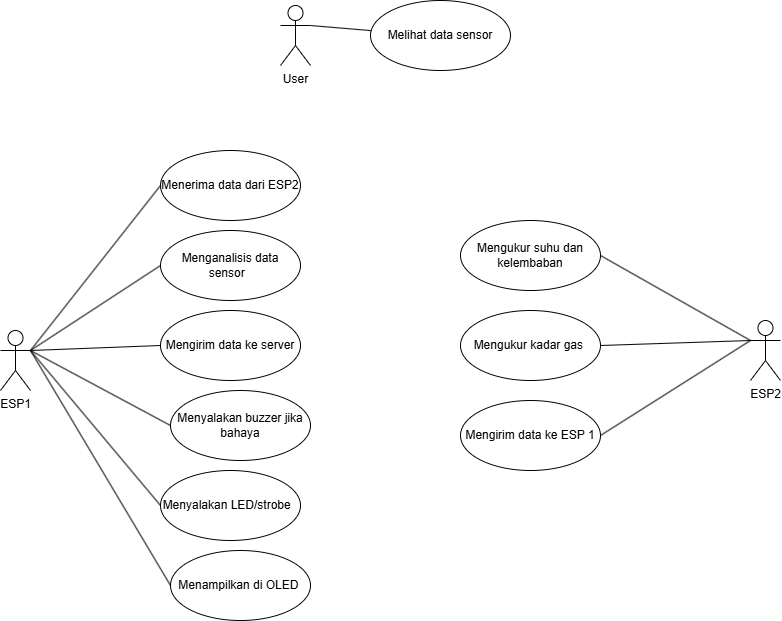

The diagram above was exported from draw.io. Its source (the exported page's mxGraphModel, read from the mxfile embedded in the PNG):
<mxGraphModel dx="1880" dy="811" grid="1" gridSize="10" guides="1" tooltips="1" connect="1" arrows="1" fold="1" page="1" pageScale="1" pageWidth="850" pageHeight="1100" math="0" shadow="0">
  <root>
    <mxCell id="0" />
    <mxCell id="1" parent="0" />
    <mxCell id="qg60Ui5WA-R8UEaL32Gq-1" value="User" style="shape=umlActor;verticalLabelPosition=bottom;verticalAlign=top;html=1;outlineConnect=0;" vertex="1" parent="1">
      <mxGeometry x="280" y="65" width="30" height="60" as="geometry" />
    </mxCell>
    <mxCell id="qg60Ui5WA-R8UEaL32Gq-2" value="ESP2" style="shape=umlActor;verticalLabelPosition=bottom;verticalAlign=top;html=1;outlineConnect=0;" vertex="1" parent="1">
      <mxGeometry x="750" y="380" width="30" height="60" as="geometry" />
    </mxCell>
    <mxCell id="qg60Ui5WA-R8UEaL32Gq-3" value="ESP1" style="shape=umlActor;verticalLabelPosition=bottom;verticalAlign=top;html=1;outlineConnect=0;" vertex="1" parent="1">
      <mxGeometry y="390" width="30" height="60" as="geometry" />
    </mxCell>
    <mxCell id="qg60Ui5WA-R8UEaL32Gq-6" value="Melihat data sensor" style="ellipse;whiteSpace=wrap;html=1;" vertex="1" parent="1">
      <mxGeometry x="370" y="60" width="140" height="70" as="geometry" />
    </mxCell>
    <mxCell id="qg60Ui5WA-R8UEaL32Gq-7" value="" style="endArrow=none;html=1;rounded=0;exitX=1;exitY=0.3333333333333333;exitDx=0;exitDy=0;exitPerimeter=0;" edge="1" parent="1" source="qg60Ui5WA-R8UEaL32Gq-1" target="qg60Ui5WA-R8UEaL32Gq-6">
      <mxGeometry width="50" height="50" relative="1" as="geometry">
        <mxPoint x="580" y="165" as="sourcePoint" />
        <mxPoint x="630" y="115" as="targetPoint" />
      </mxGeometry>
    </mxCell>
    <mxCell id="qg60Ui5WA-R8UEaL32Gq-8" value="Mengirim data ke ESP 1" style="ellipse;whiteSpace=wrap;html=1;" vertex="1" parent="1">
      <mxGeometry x="460" y="460" width="140" height="70" as="geometry" />
    </mxCell>
    <mxCell id="qg60Ui5WA-R8UEaL32Gq-9" value="Mengukur kadar gas&amp;nbsp;" style="ellipse;whiteSpace=wrap;html=1;" vertex="1" parent="1">
      <mxGeometry x="460" y="370" width="140" height="70" as="geometry" />
    </mxCell>
    <mxCell id="qg60Ui5WA-R8UEaL32Gq-10" value="Mengukur suhu dan kelembaban" style="ellipse;whiteSpace=wrap;html=1;" vertex="1" parent="1">
      <mxGeometry x="460" y="280" width="140" height="70" as="geometry" />
    </mxCell>
    <mxCell id="qg60Ui5WA-R8UEaL32Gq-13" value="Menyalakan LED/strobe&amp;nbsp;&amp;nbsp;" style="ellipse;whiteSpace=wrap;html=1;" vertex="1" parent="1">
      <mxGeometry x="160" y="530" width="140" height="70" as="geometry" />
    </mxCell>
    <mxCell id="qg60Ui5WA-R8UEaL32Gq-14" value="Menyalakan buzzer jika bahaya" style="ellipse;whiteSpace=wrap;html=1;" vertex="1" parent="1">
      <mxGeometry x="170" y="450" width="140" height="70" as="geometry" />
    </mxCell>
    <mxCell id="qg60Ui5WA-R8UEaL32Gq-15" value="Mengirim data ke server" style="ellipse;whiteSpace=wrap;html=1;" vertex="1" parent="1">
      <mxGeometry x="160" y="370" width="140" height="70" as="geometry" />
    </mxCell>
    <mxCell id="qg60Ui5WA-R8UEaL32Gq-16" value="Menganalisis data sensor&amp;nbsp;&amp;nbsp;" style="ellipse;whiteSpace=wrap;html=1;" vertex="1" parent="1">
      <mxGeometry x="160" y="290" width="140" height="70" as="geometry" />
    </mxCell>
    <mxCell id="qg60Ui5WA-R8UEaL32Gq-17" value="Menerima data dari ESP2" style="ellipse;whiteSpace=wrap;html=1;" vertex="1" parent="1">
      <mxGeometry x="160" y="210" width="140" height="70" as="geometry" />
    </mxCell>
    <mxCell id="qg60Ui5WA-R8UEaL32Gq-18" value="Menampilkan di OLED&amp;nbsp;" style="ellipse;whiteSpace=wrap;html=1;" vertex="1" parent="1">
      <mxGeometry x="170" y="610" width="140" height="70" as="geometry" />
    </mxCell>
    <mxCell id="qg60Ui5WA-R8UEaL32Gq-19" value="" style="endArrow=none;html=1;rounded=0;entryX=1;entryY=0.3333333333333333;entryDx=0;entryDy=0;entryPerimeter=0;exitX=0;exitY=0.5;exitDx=0;exitDy=0;" edge="1" parent="1" source="qg60Ui5WA-R8UEaL32Gq-18" target="qg60Ui5WA-R8UEaL32Gq-3">
      <mxGeometry width="50" height="50" relative="1" as="geometry">
        <mxPoint x="310" y="200" as="sourcePoint" />
        <mxPoint x="450" y="390" as="targetPoint" />
      </mxGeometry>
    </mxCell>
    <mxCell id="qg60Ui5WA-R8UEaL32Gq-20" value="" style="endArrow=none;html=1;rounded=0;exitX=0;exitY=0.3333333333333333;exitDx=0;exitDy=0;exitPerimeter=0;entryX=1;entryY=0.5;entryDx=0;entryDy=0;" edge="1" parent="1" source="qg60Ui5WA-R8UEaL32Gq-2" target="qg60Ui5WA-R8UEaL32Gq-9">
      <mxGeometry width="50" height="50" relative="1" as="geometry">
        <mxPoint x="400" y="290" as="sourcePoint" />
        <mxPoint x="461" y="295" as="targetPoint" />
      </mxGeometry>
    </mxCell>
    <mxCell id="qg60Ui5WA-R8UEaL32Gq-21" value="" style="endArrow=none;html=1;rounded=0;exitX=0;exitY=0.3333333333333333;exitDx=0;exitDy=0;exitPerimeter=0;entryX=1;entryY=0.5;entryDx=0;entryDy=0;" edge="1" parent="1" source="qg60Ui5WA-R8UEaL32Gq-2" target="qg60Ui5WA-R8UEaL32Gq-10">
      <mxGeometry width="50" height="50" relative="1" as="geometry">
        <mxPoint x="410" y="300" as="sourcePoint" />
        <mxPoint x="471" y="305" as="targetPoint" />
      </mxGeometry>
    </mxCell>
    <mxCell id="qg60Ui5WA-R8UEaL32Gq-22" value="" style="endArrow=none;html=1;rounded=0;entryX=1;entryY=0.5;entryDx=0;entryDy=0;exitX=0;exitY=0.3333333333333333;exitDx=0;exitDy=0;exitPerimeter=0;" edge="1" parent="1" source="qg60Ui5WA-R8UEaL32Gq-2" target="qg60Ui5WA-R8UEaL32Gq-8">
      <mxGeometry width="50" height="50" relative="1" as="geometry">
        <mxPoint x="730" y="330" as="sourcePoint" />
        <mxPoint x="461" y="295" as="targetPoint" />
      </mxGeometry>
    </mxCell>
    <mxCell id="qg60Ui5WA-R8UEaL32Gq-23" value="" style="endArrow=none;html=1;rounded=0;exitX=0;exitY=0.5;exitDx=0;exitDy=0;entryX=1;entryY=0.3333333333333333;entryDx=0;entryDy=0;entryPerimeter=0;" edge="1" parent="1" source="qg60Ui5WA-R8UEaL32Gq-13" target="qg60Ui5WA-R8UEaL32Gq-3">
      <mxGeometry width="50" height="50" relative="1" as="geometry">
        <mxPoint x="320" y="210" as="sourcePoint" />
        <mxPoint x="381" y="215" as="targetPoint" />
      </mxGeometry>
    </mxCell>
    <mxCell id="qg60Ui5WA-R8UEaL32Gq-24" value="" style="endArrow=none;html=1;rounded=0;exitX=0;exitY=0.5;exitDx=0;exitDy=0;entryX=1;entryY=0.3333333333333333;entryDx=0;entryDy=0;entryPerimeter=0;" edge="1" parent="1" source="qg60Ui5WA-R8UEaL32Gq-14" target="qg60Ui5WA-R8UEaL32Gq-3">
      <mxGeometry width="50" height="50" relative="1" as="geometry">
        <mxPoint x="330" y="220" as="sourcePoint" />
        <mxPoint x="391" y="225" as="targetPoint" />
      </mxGeometry>
    </mxCell>
    <mxCell id="qg60Ui5WA-R8UEaL32Gq-25" value="" style="endArrow=none;html=1;rounded=0;entryX=1;entryY=0.3333333333333333;entryDx=0;entryDy=0;entryPerimeter=0;exitX=0;exitY=0.5;exitDx=0;exitDy=0;" edge="1" parent="1" source="qg60Ui5WA-R8UEaL32Gq-15" target="qg60Ui5WA-R8UEaL32Gq-3">
      <mxGeometry width="50" height="50" relative="1" as="geometry">
        <mxPoint x="340" y="230" as="sourcePoint" />
        <mxPoint x="401" y="235" as="targetPoint" />
      </mxGeometry>
    </mxCell>
    <mxCell id="qg60Ui5WA-R8UEaL32Gq-26" value="" style="endArrow=none;html=1;rounded=0;exitX=0;exitY=0.5;exitDx=0;exitDy=0;entryX=1;entryY=0.3333333333333333;entryDx=0;entryDy=0;entryPerimeter=0;" edge="1" parent="1" source="qg60Ui5WA-R8UEaL32Gq-16" target="qg60Ui5WA-R8UEaL32Gq-3">
      <mxGeometry width="50" height="50" relative="1" as="geometry">
        <mxPoint x="350" y="240" as="sourcePoint" />
        <mxPoint x="340" y="280" as="targetPoint" />
      </mxGeometry>
    </mxCell>
    <mxCell id="qg60Ui5WA-R8UEaL32Gq-27" value="" style="endArrow=none;html=1;rounded=0;exitX=0;exitY=0.5;exitDx=0;exitDy=0;entryX=1;entryY=0.3333333333333333;entryDx=0;entryDy=0;entryPerimeter=0;" edge="1" parent="1" source="qg60Ui5WA-R8UEaL32Gq-17" target="qg60Ui5WA-R8UEaL32Gq-3">
      <mxGeometry width="50" height="50" relative="1" as="geometry">
        <mxPoint x="360" y="250" as="sourcePoint" />
        <mxPoint x="421" y="255" as="targetPoint" />
      </mxGeometry>
    </mxCell>
  </root>
</mxGraphModel>